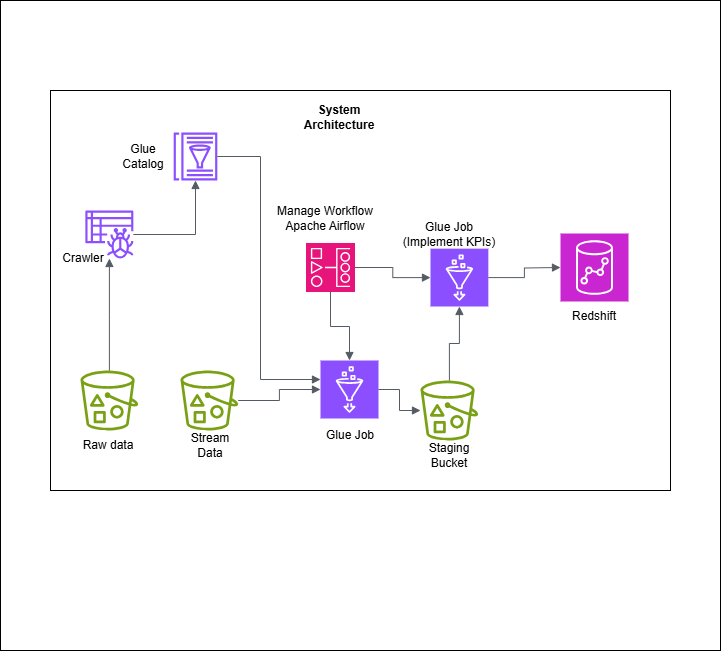

The diagram above was exported from draw.io. Its source (the exported page's mxGraphModel, read from the mxfile embedded in the PNG):
<mxGraphModel dx="1665" dy="743" grid="1" gridSize="10" guides="1" tooltips="1" connect="1" arrows="1" fold="1" page="1" pageScale="1" pageWidth="850" pageHeight="1100" math="0" shadow="0">
  <root>
    <mxCell id="0" />
    <mxCell id="1" parent="0" />
    <mxCell id="IO26nlTyipPGXH2zNN3Z-1" value="" style="rounded=0;whiteSpace=wrap;html=1;" vertex="1" parent="1">
      <mxGeometry x="110" y="20" width="720" height="650" as="geometry" />
    </mxCell>
    <mxCell id="IO26nlTyipPGXH2zNN3Z-6" value="" style="rounded=0;whiteSpace=wrap;html=1;" vertex="1" parent="1">
      <mxGeometry x="160" y="110" width="620" height="400" as="geometry" />
    </mxCell>
    <mxCell id="IO26nlTyipPGXH2zNN3Z-8" value="" style="sketch=0;outlineConnect=0;fontColor=#232F3E;gradientColor=none;fillColor=#7AA116;strokeColor=none;dashed=0;verticalLabelPosition=bottom;verticalAlign=top;align=center;html=1;fontSize=12;fontStyle=0;aspect=fixed;pointerEvents=1;shape=mxgraph.aws4.bucket_with_objects;" vertex="1" parent="1">
      <mxGeometry x="190" y="390" width="57.69" height="60" as="geometry" />
    </mxCell>
    <mxCell id="IO26nlTyipPGXH2zNN3Z-10" value="" style="sketch=0;outlineConnect=0;fontColor=#232F3E;gradientColor=none;fillColor=#8C4FFF;strokeColor=none;dashed=0;verticalLabelPosition=bottom;verticalAlign=top;align=center;html=1;fontSize=12;fontStyle=0;aspect=fixed;pointerEvents=1;shape=mxgraph.aws4.glue_data_catalog;" vertex="1" parent="1">
      <mxGeometry x="282.85" y="152" width="44.31" height="48" as="geometry" />
    </mxCell>
    <mxCell id="IO26nlTyipPGXH2zNN3Z-11" value="" style="sketch=0;outlineConnect=0;fontColor=#232F3E;gradientColor=none;fillColor=#8C4FFF;strokeColor=none;dashed=0;verticalLabelPosition=bottom;verticalAlign=top;align=center;html=1;fontSize=12;fontStyle=0;aspect=fixed;pointerEvents=1;shape=mxgraph.aws4.glue_crawlers;" vertex="1" parent="1">
      <mxGeometry x="194.85" y="230" width="48" height="48" as="geometry" />
    </mxCell>
    <mxCell id="IO26nlTyipPGXH2zNN3Z-12" value="" style="sketch=0;outlineConnect=0;fontColor=#232F3E;gradientColor=none;fillColor=#7AA116;strokeColor=none;dashed=0;verticalLabelPosition=bottom;verticalAlign=top;align=center;html=1;fontSize=12;fontStyle=0;aspect=fixed;pointerEvents=1;shape=mxgraph.aws4.bucket_with_objects;" vertex="1" parent="1">
      <mxGeometry x="290" y="390" width="57.69" height="60" as="geometry" />
    </mxCell>
    <mxCell id="IO26nlTyipPGXH2zNN3Z-13" value="" style="edgeStyle=orthogonalEdgeStyle;html=1;endArrow=block;elbow=vertical;startArrow=none;endFill=1;strokeColor=#545B64;rounded=0;" edge="1" parent="1" source="IO26nlTyipPGXH2zNN3Z-8" target="IO26nlTyipPGXH2zNN3Z-11">
      <mxGeometry width="100" relative="1" as="geometry">
        <mxPoint x="380" y="380" as="sourcePoint" />
        <mxPoint x="480" y="380" as="targetPoint" />
      </mxGeometry>
    </mxCell>
    <mxCell id="IO26nlTyipPGXH2zNN3Z-14" value="" style="edgeStyle=orthogonalEdgeStyle;html=1;endArrow=block;elbow=vertical;startArrow=none;endFill=1;strokeColor=#545B64;rounded=0;" edge="1" parent="1" source="IO26nlTyipPGXH2zNN3Z-11" target="IO26nlTyipPGXH2zNN3Z-10">
      <mxGeometry width="100" relative="1" as="geometry">
        <mxPoint x="380" y="380" as="sourcePoint" />
        <mxPoint x="480" y="380" as="targetPoint" />
      </mxGeometry>
    </mxCell>
    <mxCell id="IO26nlTyipPGXH2zNN3Z-15" value="" style="sketch=0;points=[[0,0,0],[0.25,0,0],[0.5,0,0],[0.75,0,0],[1,0,0],[0,1,0],[0.25,1,0],[0.5,1,0],[0.75,1,0],[1,1,0],[0,0.25,0],[0,0.5,0],[0,0.75,0],[1,0.25,0],[1,0.5,0],[1,0.75,0]];outlineConnect=0;fontColor=#232F3E;fillColor=#8C4FFF;strokeColor=#ffffff;dashed=0;verticalLabelPosition=bottom;verticalAlign=top;align=center;html=1;fontSize=12;fontStyle=0;aspect=fixed;shape=mxgraph.aws4.resourceIcon;resIcon=mxgraph.aws4.glue;" vertex="1" parent="1">
      <mxGeometry x="430" y="380" width="58" height="58" as="geometry" />
    </mxCell>
    <mxCell id="IO26nlTyipPGXH2zNN3Z-16" value="" style="edgeStyle=orthogonalEdgeStyle;html=1;endArrow=block;elbow=vertical;startArrow=none;endFill=1;strokeColor=#545B64;rounded=0;entryX=0;entryY=0.5;entryDx=0;entryDy=0;entryPerimeter=0;" edge="1" parent="1" source="IO26nlTyipPGXH2zNN3Z-12" target="IO26nlTyipPGXH2zNN3Z-15">
      <mxGeometry width="100" relative="1" as="geometry">
        <mxPoint x="380" y="380" as="sourcePoint" />
        <mxPoint x="480" y="380" as="targetPoint" />
      </mxGeometry>
    </mxCell>
    <mxCell id="IO26nlTyipPGXH2zNN3Z-17" value="" style="edgeStyle=orthogonalEdgeStyle;html=1;endArrow=block;elbow=vertical;startArrow=none;endFill=1;strokeColor=#545B64;rounded=0;" edge="1" parent="1" source="IO26nlTyipPGXH2zNN3Z-10" target="IO26nlTyipPGXH2zNN3Z-15">
      <mxGeometry width="100" relative="1" as="geometry">
        <mxPoint x="380" y="380" as="sourcePoint" />
        <mxPoint x="480" y="380" as="targetPoint" />
        <Array as="points">
          <mxPoint x="370" y="176" />
          <mxPoint x="370" y="399" />
        </Array>
      </mxGeometry>
    </mxCell>
    <mxCell id="IO26nlTyipPGXH2zNN3Z-18" value="" style="sketch=0;outlineConnect=0;fontColor=#232F3E;gradientColor=none;fillColor=#7AA116;strokeColor=none;dashed=0;verticalLabelPosition=bottom;verticalAlign=top;align=center;html=1;fontSize=12;fontStyle=0;aspect=fixed;pointerEvents=1;shape=mxgraph.aws4.bucket_with_objects;" vertex="1" parent="1">
      <mxGeometry x="530" y="400" width="57.69" height="60" as="geometry" />
    </mxCell>
    <mxCell id="IO26nlTyipPGXH2zNN3Z-19" value="" style="edgeStyle=orthogonalEdgeStyle;html=1;endArrow=block;elbow=vertical;startArrow=none;endFill=1;strokeColor=#545B64;rounded=0;" edge="1" parent="1" source="IO26nlTyipPGXH2zNN3Z-15" target="IO26nlTyipPGXH2zNN3Z-18">
      <mxGeometry width="100" relative="1" as="geometry">
        <mxPoint x="380" y="380" as="sourcePoint" />
        <mxPoint x="480" y="380" as="targetPoint" />
      </mxGeometry>
    </mxCell>
    <mxCell id="IO26nlTyipPGXH2zNN3Z-20" value="" style="sketch=0;points=[[0,0,0],[0.25,0,0],[0.5,0,0],[0.75,0,0],[1,0,0],[0,1,0],[0.25,1,0],[0.5,1,0],[0.75,1,0],[1,1,0],[0,0.25,0],[0,0.5,0],[0,0.75,0],[1,0.25,0],[1,0.5,0],[1,0.75,0]];outlineConnect=0;fontColor=#232F3E;fillColor=#8C4FFF;strokeColor=#ffffff;dashed=0;verticalLabelPosition=bottom;verticalAlign=top;align=center;html=1;fontSize=12;fontStyle=0;aspect=fixed;shape=mxgraph.aws4.resourceIcon;resIcon=mxgraph.aws4.glue;" vertex="1" parent="1">
      <mxGeometry x="540" y="268.16" width="57.84" height="57.84" as="geometry" />
    </mxCell>
    <mxCell id="IO26nlTyipPGXH2zNN3Z-21" value="" style="edgeStyle=orthogonalEdgeStyle;html=1;endArrow=block;elbow=vertical;startArrow=none;endFill=1;strokeColor=#545B64;rounded=0;entryX=0.5;entryY=1;entryDx=0;entryDy=0;entryPerimeter=0;" edge="1" parent="1" source="IO26nlTyipPGXH2zNN3Z-18" target="IO26nlTyipPGXH2zNN3Z-20">
      <mxGeometry width="100" relative="1" as="geometry">
        <mxPoint x="380" y="380" as="sourcePoint" />
        <mxPoint x="480" y="380" as="targetPoint" />
      </mxGeometry>
    </mxCell>
    <mxCell id="IO26nlTyipPGXH2zNN3Z-23" value="" style="edgeStyle=orthogonalEdgeStyle;html=1;endArrow=block;elbow=vertical;startArrow=none;endFill=1;strokeColor=#545B64;rounded=0;exitX=1;exitY=0.5;exitDx=0;exitDy=0;exitPerimeter=0;entryX=0;entryY=0.5;entryDx=0;entryDy=0;entryPerimeter=0;" edge="1" parent="1" source="IO26nlTyipPGXH2zNN3Z-20">
      <mxGeometry width="100" relative="1" as="geometry">
        <mxPoint x="380" y="380" as="sourcePoint" />
        <mxPoint x="670" y="287" as="targetPoint" />
      </mxGeometry>
    </mxCell>
    <mxCell id="IO26nlTyipPGXH2zNN3Z-24" value="" style="sketch=0;points=[[0,0,0],[0.25,0,0],[0.5,0,0],[0.75,0,0],[1,0,0],[0,1,0],[0.25,1,0],[0.5,1,0],[0.75,1,0],[1,1,0],[0,0.25,0],[0,0.5,0],[0,0.75,0],[1,0.25,0],[1,0.5,0],[1,0.75,0]];outlineConnect=0;fontColor=#232F3E;fillColor=#E7157B;strokeColor=#ffffff;dashed=0;verticalLabelPosition=bottom;verticalAlign=top;align=center;html=1;fontSize=12;fontStyle=0;aspect=fixed;shape=mxgraph.aws4.resourceIcon;resIcon=mxgraph.aws4.managed_workflows_for_apache_airflow;" vertex="1" parent="1">
      <mxGeometry x="415.5" y="262.5" width="49" height="49" as="geometry" />
    </mxCell>
    <mxCell id="IO26nlTyipPGXH2zNN3Z-25" value="" style="sketch=0;points=[[0,0,0],[0.25,0,0],[0.5,0,0],[0.75,0,0],[1,0,0],[0,1,0],[0.25,1,0],[0.5,1,0],[0.75,1,0],[1,1,0],[0,0.25,0],[0,0.5,0],[0,0.75,0],[1,0.25,0],[1,0.5,0],[1,0.75,0]];outlineConnect=0;fontColor=#232F3E;fillColor=#C925D1;strokeColor=#ffffff;dashed=0;verticalLabelPosition=bottom;verticalAlign=top;align=center;html=1;fontSize=12;fontStyle=0;aspect=fixed;shape=mxgraph.aws4.resourceIcon;resIcon=mxgraph.aws4.redshift;" vertex="1" parent="1">
      <mxGeometry x="670" y="253" width="68" height="68" as="geometry" />
    </mxCell>
    <mxCell id="IO26nlTyipPGXH2zNN3Z-26" value="Glue Catalog" style="text;strokeColor=none;align=center;fillColor=none;html=1;verticalAlign=middle;whiteSpace=wrap;rounded=0;" vertex="1" parent="1">
      <mxGeometry x="222.85" y="161" width="60" height="30" as="geometry" />
    </mxCell>
    <mxCell id="IO26nlTyipPGXH2zNN3Z-27" value="Crawler" style="text;strokeColor=none;align=center;fillColor=none;html=1;verticalAlign=middle;whiteSpace=wrap;rounded=0;" vertex="1" parent="1">
      <mxGeometry x="162.85" y="262.5" width="60" height="30" as="geometry" />
    </mxCell>
    <mxCell id="IO26nlTyipPGXH2zNN3Z-28" value="Raw data" style="text;strokeColor=none;align=center;fillColor=none;html=1;verticalAlign=middle;whiteSpace=wrap;rounded=0;" vertex="1" parent="1">
      <mxGeometry x="187.69" y="450" width="60" height="30" as="geometry" />
    </mxCell>
    <mxCell id="IO26nlTyipPGXH2zNN3Z-29" value="Stream Data" style="text;strokeColor=none;align=center;fillColor=none;html=1;verticalAlign=middle;whiteSpace=wrap;rounded=0;" vertex="1" parent="1">
      <mxGeometry x="290" y="450" width="60" height="30" as="geometry" />
    </mxCell>
    <mxCell id="IO26nlTyipPGXH2zNN3Z-30" value="Glue Job" style="text;strokeColor=none;align=center;fillColor=none;html=1;verticalAlign=middle;whiteSpace=wrap;rounded=0;" vertex="1" parent="1">
      <mxGeometry x="430" y="440" width="60" height="30" as="geometry" />
    </mxCell>
    <mxCell id="IO26nlTyipPGXH2zNN3Z-31" value="Glue Job&lt;div&gt;(Implement KPIs)&lt;/div&gt;" style="text;strokeColor=none;align=center;fillColor=none;html=1;verticalAlign=middle;whiteSpace=wrap;rounded=0;" vertex="1" parent="1">
      <mxGeometry x="503.84000000000003" y="239" width="110" height="30" as="geometry" />
    </mxCell>
    <mxCell id="IO26nlTyipPGXH2zNN3Z-32" value="Redshift" style="text;strokeColor=none;align=center;fillColor=none;html=1;verticalAlign=middle;whiteSpace=wrap;rounded=0;" vertex="1" parent="1">
      <mxGeometry x="649" y="321" width="110" height="30" as="geometry" />
    </mxCell>
    <mxCell id="IO26nlTyipPGXH2zNN3Z-33" value="Manage Workflow Apache Airflow" style="text;strokeColor=none;align=center;fillColor=none;html=1;verticalAlign=middle;whiteSpace=wrap;rounded=0;" vertex="1" parent="1">
      <mxGeometry x="380" y="223" width="110" height="30" as="geometry" />
    </mxCell>
    <mxCell id="IO26nlTyipPGXH2zNN3Z-34" value="Staging Bucket" style="text;strokeColor=none;align=center;fillColor=none;html=1;verticalAlign=middle;whiteSpace=wrap;rounded=0;" vertex="1" parent="1">
      <mxGeometry x="528.84" y="460" width="60" height="30" as="geometry" />
    </mxCell>
    <mxCell id="IO26nlTyipPGXH2zNN3Z-35" value="" style="edgeStyle=orthogonalEdgeStyle;html=1;endArrow=block;elbow=vertical;startArrow=none;endFill=1;strokeColor=#545B64;rounded=0;exitX=0.5;exitY=1;exitDx=0;exitDy=0;exitPerimeter=0;entryX=0.5;entryY=0;entryDx=0;entryDy=0;entryPerimeter=0;" edge="1" parent="1" source="IO26nlTyipPGXH2zNN3Z-24" target="IO26nlTyipPGXH2zNN3Z-15">
      <mxGeometry width="100" relative="1" as="geometry">
        <mxPoint x="380" y="380" as="sourcePoint" />
        <mxPoint x="480" y="380" as="targetPoint" />
        <Array as="points">
          <mxPoint x="440" y="346" />
          <mxPoint x="459" y="346" />
        </Array>
      </mxGeometry>
    </mxCell>
    <mxCell id="IO26nlTyipPGXH2zNN3Z-36" value="" style="edgeStyle=orthogonalEdgeStyle;html=1;endArrow=block;elbow=vertical;startArrow=none;endFill=1;strokeColor=#545B64;rounded=0;exitX=1;exitY=0.5;exitDx=0;exitDy=0;exitPerimeter=0;" edge="1" parent="1" source="IO26nlTyipPGXH2zNN3Z-24" target="IO26nlTyipPGXH2zNN3Z-20">
      <mxGeometry width="100" relative="1" as="geometry">
        <mxPoint x="380" y="380" as="sourcePoint" />
        <mxPoint x="480" y="380" as="targetPoint" />
      </mxGeometry>
    </mxCell>
    <mxCell id="IO26nlTyipPGXH2zNN3Z-37" value="&lt;b&gt;System Architecture&lt;/b&gt;" style="text;strokeColor=none;align=center;fillColor=none;html=1;verticalAlign=middle;whiteSpace=wrap;rounded=0;" vertex="1" parent="1">
      <mxGeometry x="393.84" y="122" width="110" height="30" as="geometry" />
    </mxCell>
  </root>
</mxGraphModel>